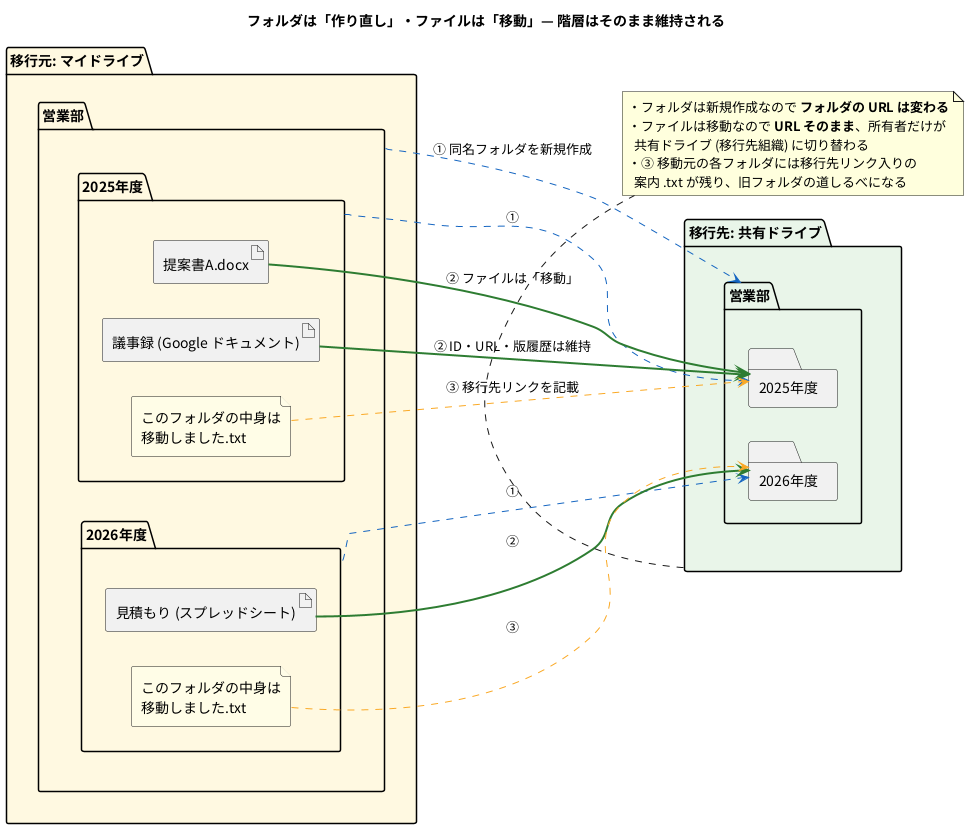

The diagram above was rendered by PlantUML. Its source (embedded in the PNG):
@startuml 07_folder_mapping
skinparam defaultFontName "Noto Sans CJK JP"
skinparam shadowing false
left to right direction
title フォルダは「作り直し」・ファイルは「移動」— 階層はそのまま維持される

folder "移行元: マイドライブ" as SRC #FFF8E1 {
  folder "営業部" as s0 {
    folder "2025年度" as s1 {
      artifact "提案書A.docx" as f1
      artifact "議事録 (Google ドキュメント)" as f2
      file "このフォルダの中身は\n移動しました.txt" as b1 #FFFDE7
    }
    folder "2026年度" as s2 {
      artifact "見積もり (スプレッドシート)" as f3
      file "このフォルダの中身は\n移動しました.txt" as b2 #FFFDE7
    }
  }
}

folder "移行先: 共有ドライブ" as DST #E8F5E9 {
  folder "営業部" as d0 {
    folder "2025年度" as d1
    folder "2026年度" as d2
  }
}

s0 .[#1565C0].> d0 : ① 同名フォルダを新規作成
s1 .[#1565C0].> d1 : ①
s2 .[#1565C0].> d2 : ①
f1 -[#2E7D32,bold]-> d1 : ② ファイルは「移動」
f2 -[#2E7D32,bold]-> d1 : ② ID・URL・版履歴は維持
f3 -[#2E7D32,bold]-> d2 : ②
b1 .[#F9A825].> d1 : ③ 移行先リンクを記載
b2 .[#F9A825].> d2 : ③

note bottom of DST
  ・フォルダは新規作成なので **フォルダの URL は変わる**
  ・ファイルは移動なので **URL そのまま**、所有者だけが
    共有ドライブ (移行先組織) に切り替わる
  ・③ 移動元の各フォルダには移行先リンク入りの
    案内 .txt が残り、旧フォルダの道しるべになる
end note
@enduml